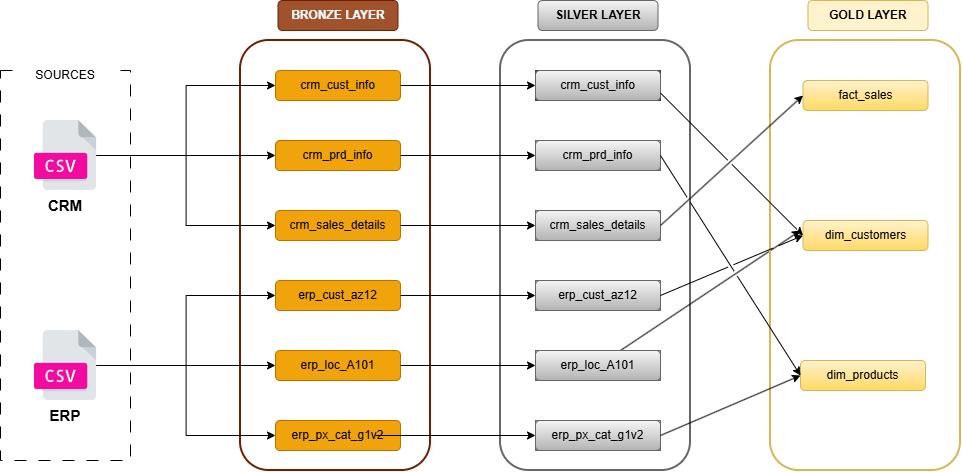

The diagram above was exported from draw.io. Its source (the exported page's mxGraphModel, read from the mxfile embedded in the PNG):
<mxGraphModel dx="1030" dy="561" grid="1" gridSize="10" guides="1" tooltips="1" connect="1" arrows="1" fold="1" page="1" pageScale="1" pageWidth="850" pageHeight="1100" math="0" shadow="0">
  <root>
    <mxCell id="0" />
    <mxCell id="1" parent="0" />
    <mxCell id="NTvSdN6l5vpWLOcUzqi1-42" parent="1" style="rounded=1;whiteSpace=wrap;html=1;fillColor=none;fontColor=#ffffff;strokeColor=#6D1F00;strokeWidth=2;" value="" vertex="1">
      <mxGeometry height="430" width="190" x="290" y="70" as="geometry" />
    </mxCell>
    <mxCell id="NTvSdN6l5vpWLOcUzqi1-1" parent="1" style="rounded=0;whiteSpace=wrap;html=1;dashed=1;dashPattern=12 12;" value="" vertex="1">
      <mxGeometry height="390" width="130" x="50" y="100" as="geometry" />
    </mxCell>
    <mxCell id="NTvSdN6l5vpWLOcUzqi1-2" parent="1" style="text;html=1;whiteSpace=wrap;strokeColor=none;fillColor=default;align=center;verticalAlign=middle;rounded=0;" value="SOURCES" vertex="1">
      <mxGeometry height="30" width="90" x="70" y="90" as="geometry" />
    </mxCell>
    <mxCell id="NTvSdN6l5vpWLOcUzqi1-3" parent="1" style="text;html=1;whiteSpace=wrap;strokeColor=none;fillColor=default;align=center;verticalAlign=middle;rounded=0;fontStyle=1;fontSize=15;" value="CRM" vertex="1">
      <mxGeometry height="30" width="90" x="70" y="220" as="geometry" />
    </mxCell>
    <mxCell id="NTvSdN6l5vpWLOcUzqi1-4" parent="1" style="text;html=1;whiteSpace=wrap;strokeColor=none;fillColor=default;align=center;verticalAlign=middle;rounded=0;fontStyle=1;fontSize=15;" value="ERP" vertex="1">
      <mxGeometry height="30" width="90" x="70" y="430" as="geometry" />
    </mxCell>
    <mxCell id="NTvSdN6l5vpWLOcUzqi1-11" connectable="0" parent="1" style="group" value="" vertex="1">
      <mxGeometry height="30" width="125" x="325" y="100" as="geometry" />
    </mxCell>
    <mxCell id="NTvSdN6l5vpWLOcUzqi1-8" parent="NTvSdN6l5vpWLOcUzqi1-11" style="rounded=1;whiteSpace=wrap;html=1;fillColor=#f0a30a;fontColor=#000000;strokeColor=#BD7000;" value="" vertex="1">
      <mxGeometry height="30" width="125" as="geometry" />
    </mxCell>
    <mxCell id="NTvSdN6l5vpWLOcUzqi1-9" parent="NTvSdN6l5vpWLOcUzqi1-11" style="text;html=1;whiteSpace=wrap;strokeColor=none;fillColor=none;align=center;verticalAlign=middle;rounded=0;" value="crm_cust_info" vertex="1">
      <mxGeometry height="30" width="75" x="25" as="geometry" />
    </mxCell>
    <mxCell id="NTvSdN6l5vpWLOcUzqi1-13" connectable="0" parent="1" style="group" value="" vertex="1">
      <mxGeometry height="30" width="125" x="325" y="310" as="geometry" />
    </mxCell>
    <mxCell id="NTvSdN6l5vpWLOcUzqi1-14" parent="NTvSdN6l5vpWLOcUzqi1-13" style="rounded=1;whiteSpace=wrap;html=1;fillColor=#f0a30a;fontColor=#000000;strokeColor=#BD7000;" value="" vertex="1">
      <mxGeometry height="30" width="125" as="geometry" />
    </mxCell>
    <mxCell id="NTvSdN6l5vpWLOcUzqi1-15" parent="NTvSdN6l5vpWLOcUzqi1-13" style="text;html=1;whiteSpace=wrap;strokeColor=none;fillColor=none;align=center;verticalAlign=middle;rounded=0;" value="erp_cust_az12" vertex="1">
      <mxGeometry height="30" width="75" x="25" as="geometry" />
    </mxCell>
    <mxCell id="NTvSdN6l5vpWLOcUzqi1-16" connectable="0" parent="1" style="group" value="" vertex="1">
      <mxGeometry height="30" width="125" x="325" y="240" as="geometry" />
    </mxCell>
    <mxCell id="NTvSdN6l5vpWLOcUzqi1-17" parent="NTvSdN6l5vpWLOcUzqi1-16" style="rounded=1;whiteSpace=wrap;html=1;fillColor=#f0a30a;fontColor=#000000;strokeColor=#BD7000;" value="" vertex="1">
      <mxGeometry height="30" width="125" as="geometry" />
    </mxCell>
    <mxCell id="NTvSdN6l5vpWLOcUzqi1-18" parent="NTvSdN6l5vpWLOcUzqi1-16" style="text;html=1;whiteSpace=wrap;strokeColor=none;fillColor=none;align=center;verticalAlign=middle;rounded=0;" value="crm_sales_details" vertex="1">
      <mxGeometry height="30" width="75" x="25" as="geometry" />
    </mxCell>
    <mxCell id="NTvSdN6l5vpWLOcUzqi1-19" connectable="0" parent="1" style="group" value="" vertex="1">
      <mxGeometry height="30" width="125" x="325" y="170" as="geometry" />
    </mxCell>
    <mxCell id="NTvSdN6l5vpWLOcUzqi1-20" parent="NTvSdN6l5vpWLOcUzqi1-19" style="rounded=1;whiteSpace=wrap;html=1;fillColor=#f0a30a;fontColor=#000000;strokeColor=#BD7000;" value="" vertex="1">
      <mxGeometry height="30" width="125" as="geometry" />
    </mxCell>
    <mxCell id="NTvSdN6l5vpWLOcUzqi1-21" parent="NTvSdN6l5vpWLOcUzqi1-19" style="text;html=1;whiteSpace=wrap;strokeColor=none;fillColor=none;align=center;verticalAlign=middle;rounded=0;" value="crm_prd_info" vertex="1">
      <mxGeometry height="30" width="75" x="25" as="geometry" />
    </mxCell>
    <mxCell id="NTvSdN6l5vpWLOcUzqi1-24" connectable="0" parent="1" style="group" value="" vertex="1">
      <mxGeometry height="30" width="125" x="325" y="450" as="geometry" />
    </mxCell>
    <mxCell id="NTvSdN6l5vpWLOcUzqi1-25" parent="NTvSdN6l5vpWLOcUzqi1-24" style="rounded=1;whiteSpace=wrap;html=1;fillColor=#f0a30a;fontColor=#000000;strokeColor=#BD7000;" value="" vertex="1">
      <mxGeometry height="30" width="125" as="geometry" />
    </mxCell>
    <mxCell id="NTvSdN6l5vpWLOcUzqi1-26" parent="NTvSdN6l5vpWLOcUzqi1-24" style="text;html=1;whiteSpace=wrap;strokeColor=none;fillColor=none;align=center;verticalAlign=middle;rounded=0;" value="erp_px_cat_g1v2" vertex="1">
      <mxGeometry height="30" width="75" x="25" as="geometry" />
    </mxCell>
    <mxCell id="NTvSdN6l5vpWLOcUzqi1-27" connectable="0" parent="1" style="group" value="" vertex="1">
      <mxGeometry height="30" width="125" x="325" y="380" as="geometry" />
    </mxCell>
    <mxCell id="NTvSdN6l5vpWLOcUzqi1-28" parent="NTvSdN6l5vpWLOcUzqi1-27" style="rounded=1;whiteSpace=wrap;html=1;fillColor=#f0a30a;fontColor=#000000;strokeColor=#BD7000;" value="" vertex="1">
      <mxGeometry height="30" width="125" as="geometry" />
    </mxCell>
    <mxCell id="NTvSdN6l5vpWLOcUzqi1-29" parent="NTvSdN6l5vpWLOcUzqi1-27" style="text;html=1;whiteSpace=wrap;strokeColor=none;fillColor=none;align=center;verticalAlign=middle;rounded=0;" value="erp_loc_A101" vertex="1">
      <mxGeometry height="30" width="75" x="25" as="geometry" />
    </mxCell>
    <mxCell id="NTvSdN6l5vpWLOcUzqi1-32" edge="1" parent="1" source="NTvSdN6l5vpWLOcUzqi1-30" style="edgeStyle=orthogonalEdgeStyle;rounded=0;orthogonalLoop=1;jettySize=auto;html=1;entryX=0;entryY=0.5;entryDx=0;entryDy=0;" target="NTvSdN6l5vpWLOcUzqi1-8">
      <mxGeometry relative="1" as="geometry" />
    </mxCell>
    <mxCell id="NTvSdN6l5vpWLOcUzqi1-33" edge="1" parent="1" source="NTvSdN6l5vpWLOcUzqi1-30" style="edgeStyle=orthogonalEdgeStyle;rounded=0;orthogonalLoop=1;jettySize=auto;html=1;entryX=0;entryY=0.5;entryDx=0;entryDy=0;" target="NTvSdN6l5vpWLOcUzqi1-20">
      <mxGeometry relative="1" as="geometry" />
    </mxCell>
    <mxCell id="NTvSdN6l5vpWLOcUzqi1-35" edge="1" parent="1" source="NTvSdN6l5vpWLOcUzqi1-30" style="edgeStyle=orthogonalEdgeStyle;rounded=0;orthogonalLoop=1;jettySize=auto;html=1;entryX=0;entryY=0.5;entryDx=0;entryDy=0;" target="NTvSdN6l5vpWLOcUzqi1-17">
      <mxGeometry relative="1" as="geometry" />
    </mxCell>
    <mxCell id="NTvSdN6l5vpWLOcUzqi1-30" parent="1" style="shape=image;html=1;verticalAlign=top;verticalLabelPosition=bottom;labelBackgroundColor=#ffffff;imageAspect=0;aspect=fixed;image=https://icons.diagrams.net/assets/files/1/CSV-3.svg;" value="" vertex="1">
      <mxGeometry height="70" width="62.22" x="83.88999999999999" y="150" as="geometry" />
    </mxCell>
    <mxCell id="NTvSdN6l5vpWLOcUzqi1-39" edge="1" parent="1" source="NTvSdN6l5vpWLOcUzqi1-31" style="edgeStyle=orthogonalEdgeStyle;rounded=0;orthogonalLoop=1;jettySize=auto;html=1;entryX=0;entryY=0.5;entryDx=0;entryDy=0;" target="NTvSdN6l5vpWLOcUzqi1-14">
      <mxGeometry relative="1" as="geometry" />
    </mxCell>
    <mxCell id="NTvSdN6l5vpWLOcUzqi1-40" edge="1" parent="1" source="NTvSdN6l5vpWLOcUzqi1-31" style="edgeStyle=orthogonalEdgeStyle;rounded=0;orthogonalLoop=1;jettySize=auto;html=1;entryX=0;entryY=0.5;entryDx=0;entryDy=0;" target="NTvSdN6l5vpWLOcUzqi1-28">
      <mxGeometry relative="1" as="geometry" />
    </mxCell>
    <mxCell id="NTvSdN6l5vpWLOcUzqi1-41" edge="1" parent="1" source="NTvSdN6l5vpWLOcUzqi1-31" style="edgeStyle=orthogonalEdgeStyle;rounded=0;orthogonalLoop=1;jettySize=auto;html=1;entryX=0;entryY=0.5;entryDx=0;entryDy=0;" target="NTvSdN6l5vpWLOcUzqi1-25">
      <mxGeometry relative="1" as="geometry" />
    </mxCell>
    <mxCell id="NTvSdN6l5vpWLOcUzqi1-31" parent="1" style="shape=image;html=1;verticalAlign=top;verticalLabelPosition=bottom;labelBackgroundColor=#ffffff;imageAspect=0;aspect=fixed;image=https://icons.diagrams.net/assets/files/1/CSV-3.svg;" value="" vertex="1">
      <mxGeometry height="70" width="62.22" x="83.88999999999999" y="360" as="geometry" />
    </mxCell>
    <mxCell id="NTvSdN6l5vpWLOcUzqi1-43" parent="1" style="rounded=1;whiteSpace=wrap;html=1;fillColor=#a0522d;fontColor=#ffffff;strokeColor=#6D1F00;fontStyle=1" value="BRONZE LAYER" vertex="1">
      <mxGeometry height="30" width="120" x="327.5" y="30" as="geometry" />
    </mxCell>
    <mxCell id="NTvSdN6l5vpWLOcUzqi1-63" parent="1" style="rounded=1;whiteSpace=wrap;html=1;fillColor=none;strokeColor=#666666;strokeWidth=2;gradientColor=#b3b3b3;" value="" vertex="1">
      <mxGeometry height="430" width="190" x="550" y="70" as="geometry" />
    </mxCell>
    <mxCell id="NTvSdN6l5vpWLOcUzqi1-64" connectable="0" parent="1" style="group;fillColor=#647687;fontColor=#ffffff;strokeColor=#314354;" value="" vertex="1">
      <mxGeometry height="30" width="125" x="585" y="100" as="geometry" />
    </mxCell>
    <mxCell id="NTvSdN6l5vpWLOcUzqi1-65" parent="NTvSdN6l5vpWLOcUzqi1-64" style="rounded=1;whiteSpace=wrap;html=1;fillColor=#f5f5f5;strokeColor=#666666;gradientColor=#b3b3b3;" value="" vertex="1">
      <mxGeometry height="30" width="125" as="geometry" />
    </mxCell>
    <mxCell id="NTvSdN6l5vpWLOcUzqi1-66" parent="NTvSdN6l5vpWLOcUzqi1-64" style="text;html=1;whiteSpace=wrap;strokeColor=none;fillColor=none;align=center;verticalAlign=middle;rounded=0;" value="crm_cust_info" vertex="1">
      <mxGeometry height="30" width="75" x="25" as="geometry" />
    </mxCell>
    <mxCell id="NTvSdN6l5vpWLOcUzqi1-67" connectable="0" parent="1" style="group;fillColor=#f5f5f5;strokeColor=#666666;gradientColor=#b3b3b3;" value="" vertex="1">
      <mxGeometry height="30" width="125" x="585" y="310" as="geometry" />
    </mxCell>
    <mxCell id="NTvSdN6l5vpWLOcUzqi1-68" parent="NTvSdN6l5vpWLOcUzqi1-67" style="rounded=1;whiteSpace=wrap;html=1;fillColor=#f5f5f5;strokeColor=#666666;gradientColor=#b3b3b3;" value="" vertex="1">
      <mxGeometry height="30" width="125" as="geometry" />
    </mxCell>
    <mxCell id="NTvSdN6l5vpWLOcUzqi1-69" parent="NTvSdN6l5vpWLOcUzqi1-67" style="text;html=1;whiteSpace=wrap;strokeColor=none;fillColor=none;align=center;verticalAlign=middle;rounded=0;" value="erp_cust_az12" vertex="1">
      <mxGeometry height="30" width="75" x="25" as="geometry" />
    </mxCell>
    <mxCell id="NTvSdN6l5vpWLOcUzqi1-70" connectable="0" parent="1" style="group;fillColor=#f5f5f5;strokeColor=#666666;gradientColor=#b3b3b3;" value="" vertex="1">
      <mxGeometry height="30" width="125" x="585" y="240" as="geometry" />
    </mxCell>
    <mxCell id="NTvSdN6l5vpWLOcUzqi1-71" parent="NTvSdN6l5vpWLOcUzqi1-70" style="rounded=1;whiteSpace=wrap;html=1;fillColor=#f5f5f5;strokeColor=#666666;gradientColor=#b3b3b3;" value="" vertex="1">
      <mxGeometry height="30" width="125" as="geometry" />
    </mxCell>
    <mxCell id="NTvSdN6l5vpWLOcUzqi1-72" parent="NTvSdN6l5vpWLOcUzqi1-70" style="text;html=1;whiteSpace=wrap;strokeColor=none;fillColor=none;align=center;verticalAlign=middle;rounded=0;" value="crm_sales_details" vertex="1">
      <mxGeometry height="30" width="75" x="25" as="geometry" />
    </mxCell>
    <mxCell id="NTvSdN6l5vpWLOcUzqi1-73" connectable="0" parent="1" style="group;fillColor=#f5f5f5;strokeColor=#666666;gradientColor=#b3b3b3;" value="" vertex="1">
      <mxGeometry height="30" width="125" x="585" y="170" as="geometry" />
    </mxCell>
    <mxCell id="NTvSdN6l5vpWLOcUzqi1-74" parent="NTvSdN6l5vpWLOcUzqi1-73" style="rounded=1;whiteSpace=wrap;html=1;fillColor=#f5f5f5;strokeColor=#666666;gradientColor=#b3b3b3;" value="" vertex="1">
      <mxGeometry height="30" width="125" as="geometry" />
    </mxCell>
    <mxCell id="NTvSdN6l5vpWLOcUzqi1-75" parent="NTvSdN6l5vpWLOcUzqi1-73" style="text;html=1;whiteSpace=wrap;strokeColor=none;fillColor=none;align=center;verticalAlign=middle;rounded=0;" value="crm_prd_info" vertex="1">
      <mxGeometry height="30" width="75" x="25" as="geometry" />
    </mxCell>
    <mxCell id="NTvSdN6l5vpWLOcUzqi1-76" connectable="0" parent="1" style="group;fillColor=#f5f5f5;strokeColor=#666666;gradientColor=#b3b3b3;" value="" vertex="1">
      <mxGeometry height="30" width="125" x="585" y="450" as="geometry" />
    </mxCell>
    <mxCell id="NTvSdN6l5vpWLOcUzqi1-77" parent="NTvSdN6l5vpWLOcUzqi1-76" style="rounded=1;whiteSpace=wrap;html=1;fillColor=#f5f5f5;strokeColor=#666666;gradientColor=#b3b3b3;" value="" vertex="1">
      <mxGeometry height="30" width="125" as="geometry" />
    </mxCell>
    <mxCell id="NTvSdN6l5vpWLOcUzqi1-78" parent="NTvSdN6l5vpWLOcUzqi1-76" style="text;html=1;whiteSpace=wrap;strokeColor=none;fillColor=none;align=center;verticalAlign=middle;rounded=0;" value="erp_px_cat_g1v2" vertex="1">
      <mxGeometry height="30" width="75" x="25" as="geometry" />
    </mxCell>
    <mxCell id="NTvSdN6l5vpWLOcUzqi1-79" connectable="0" parent="1" style="group;fillColor=#f5f5f5;strokeColor=#666666;gradientColor=#b3b3b3;" value="" vertex="1">
      <mxGeometry height="30" width="125" x="585" y="380" as="geometry" />
    </mxCell>
    <mxCell id="j6pf-r28__sCwZfy3WAp-8" edge="1" parent="NTvSdN6l5vpWLOcUzqi1-79" source="NTvSdN6l5vpWLOcUzqi1-80" style="rounded=0;orthogonalLoop=1;jettySize=auto;html=1;">
      <mxGeometry relative="1" as="geometry">
        <mxPoint x="265" y="-120" as="targetPoint" />
      </mxGeometry>
    </mxCell>
    <mxCell id="NTvSdN6l5vpWLOcUzqi1-80" parent="NTvSdN6l5vpWLOcUzqi1-79" style="rounded=1;whiteSpace=wrap;html=1;fillColor=#f5f5f5;strokeColor=#666666;gradientColor=#b3b3b3;" value="" vertex="1">
      <mxGeometry height="30" width="125" as="geometry" />
    </mxCell>
    <mxCell id="NTvSdN6l5vpWLOcUzqi1-81" parent="NTvSdN6l5vpWLOcUzqi1-79" style="text;html=1;whiteSpace=wrap;strokeColor=none;fillColor=none;align=center;verticalAlign=middle;rounded=0;" value="erp_loc_A101" vertex="1">
      <mxGeometry height="30" width="75" x="25" as="geometry" />
    </mxCell>
    <mxCell id="NTvSdN6l5vpWLOcUzqi1-82" parent="1" style="rounded=1;whiteSpace=wrap;html=1;fillColor=#f5f5f5;strokeColor=#666666;fontStyle=1;gradientColor=#b3b3b3;" value="SILVER LAYER" vertex="1">
      <mxGeometry height="30" width="120" x="587.5" y="30" as="geometry" />
    </mxCell>
    <mxCell id="NTvSdN6l5vpWLOcUzqi1-83" edge="1" parent="1" source="NTvSdN6l5vpWLOcUzqi1-8" style="edgeStyle=orthogonalEdgeStyle;rounded=0;orthogonalLoop=1;jettySize=auto;html=1;entryX=0;entryY=0.5;entryDx=0;entryDy=0;" target="NTvSdN6l5vpWLOcUzqi1-65">
      <mxGeometry relative="1" as="geometry" />
    </mxCell>
    <mxCell id="NTvSdN6l5vpWLOcUzqi1-84" edge="1" parent="1" source="NTvSdN6l5vpWLOcUzqi1-20" style="edgeStyle=orthogonalEdgeStyle;rounded=0;orthogonalLoop=1;jettySize=auto;html=1;entryX=0;entryY=0.5;entryDx=0;entryDy=0;" target="NTvSdN6l5vpWLOcUzqi1-74">
      <mxGeometry relative="1" as="geometry" />
    </mxCell>
    <mxCell id="NTvSdN6l5vpWLOcUzqi1-85" edge="1" parent="1" source="NTvSdN6l5vpWLOcUzqi1-17" style="edgeStyle=orthogonalEdgeStyle;rounded=0;orthogonalLoop=1;jettySize=auto;html=1;entryX=0;entryY=0.5;entryDx=0;entryDy=0;" target="NTvSdN6l5vpWLOcUzqi1-71">
      <mxGeometry relative="1" as="geometry" />
    </mxCell>
    <mxCell id="NTvSdN6l5vpWLOcUzqi1-86" edge="1" parent="1" source="NTvSdN6l5vpWLOcUzqi1-14" style="edgeStyle=orthogonalEdgeStyle;rounded=0;orthogonalLoop=1;jettySize=auto;html=1;entryX=0;entryY=0.5;entryDx=0;entryDy=0;" target="NTvSdN6l5vpWLOcUzqi1-68">
      <mxGeometry relative="1" as="geometry" />
    </mxCell>
    <mxCell id="NTvSdN6l5vpWLOcUzqi1-87" edge="1" parent="1" source="NTvSdN6l5vpWLOcUzqi1-28" style="edgeStyle=orthogonalEdgeStyle;rounded=0;orthogonalLoop=1;jettySize=auto;html=1;entryX=0;entryY=0.5;entryDx=0;entryDy=0;" target="NTvSdN6l5vpWLOcUzqi1-80">
      <mxGeometry relative="1" as="geometry" />
    </mxCell>
    <mxCell id="NTvSdN6l5vpWLOcUzqi1-88" edge="1" parent="1" source="NTvSdN6l5vpWLOcUzqi1-26" style="edgeStyle=orthogonalEdgeStyle;rounded=0;orthogonalLoop=1;jettySize=auto;html=1;entryX=0;entryY=0.5;entryDx=0;entryDy=0;" target="NTvSdN6l5vpWLOcUzqi1-77">
      <mxGeometry relative="1" as="geometry" />
    </mxCell>
    <mxCell id="gweT-2IOrinuuZ9EFZFH-2" parent="1" style="rounded=1;whiteSpace=wrap;html=1;fillColor=none;strokeColor=#d6b656;strokeWidth=2;" value="" vertex="1">
      <mxGeometry height="430" width="190" x="820" y="70" as="geometry" />
    </mxCell>
    <mxCell id="gweT-2IOrinuuZ9EFZFH-21" parent="1" style="rounded=1;whiteSpace=wrap;html=1;fillColor=#fff2cc;strokeColor=#d6b656;fontStyle=1;" value="GOLD LAYER" vertex="1">
      <mxGeometry height="30" width="120" x="857.5" y="30" as="geometry" />
    </mxCell>
    <mxCell id="gweT-2IOrinuuZ9EFZFH-22" parent="1" style="rounded=1;whiteSpace=wrap;html=1;fillColor=#fff2cc;strokeColor=#d6b656;gradientColor=#ffd966;" value="fact_sales" vertex="1">
      <mxGeometry height="30" width="125" x="852.5" y="110" as="geometry" />
    </mxCell>
    <mxCell id="j6pf-r28__sCwZfy3WAp-1" parent="1" style="rounded=1;whiteSpace=wrap;html=1;fillColor=#fff2cc;strokeColor=#d6b656;gradientColor=#ffd966;" value="dim_customers" vertex="1">
      <mxGeometry height="30" width="125" x="852.5" y="250" as="geometry" />
    </mxCell>
    <mxCell id="j6pf-r28__sCwZfy3WAp-2" parent="1" style="rounded=1;whiteSpace=wrap;html=1;fillColor=#fff2cc;strokeColor=#d6b656;gradientColor=#ffd966;" value="dim_products" vertex="1">
      <mxGeometry height="30" width="125" x="850" y="390" as="geometry" />
    </mxCell>
    <mxCell id="j6pf-r28__sCwZfy3WAp-4" edge="1" parent="1" source="NTvSdN6l5vpWLOcUzqi1-71" style="rounded=0;orthogonalLoop=1;jettySize=auto;html=1;entryX=0;entryY=0.5;entryDx=0;entryDy=0;exitX=1;exitY=0.5;exitDx=0;exitDy=0;jumpStyle=gap;" target="gweT-2IOrinuuZ9EFZFH-22">
      <mxGeometry relative="1" as="geometry" />
    </mxCell>
    <mxCell id="j6pf-r28__sCwZfy3WAp-5" edge="1" parent="1" source="NTvSdN6l5vpWLOcUzqi1-65" style="rounded=0;orthogonalLoop=1;jettySize=auto;html=1;entryX=0;entryY=0.5;entryDx=0;entryDy=0;exitX=1;exitY=0.75;exitDx=0;exitDy=0;jumpStyle=gap;" target="j6pf-r28__sCwZfy3WAp-1">
      <mxGeometry relative="1" as="geometry" />
    </mxCell>
    <mxCell id="j6pf-r28__sCwZfy3WAp-6" edge="1" parent="1" source="NTvSdN6l5vpWLOcUzqi1-74" style="rounded=0;orthogonalLoop=1;jettySize=auto;html=1;entryX=0;entryY=0.5;entryDx=0;entryDy=0;exitX=1;exitY=0.5;exitDx=0;exitDy=0;jumpStyle=gap;" target="j6pf-r28__sCwZfy3WAp-2">
      <mxGeometry relative="1" as="geometry" />
    </mxCell>
    <mxCell id="j6pf-r28__sCwZfy3WAp-7" edge="1" parent="1" source="NTvSdN6l5vpWLOcUzqi1-68" style="rounded=0;orthogonalLoop=1;jettySize=auto;html=1;entryX=0;entryY=0.5;entryDx=0;entryDy=0;exitX=1;exitY=0.5;exitDx=0;exitDy=0;jumpStyle=gap;" target="j6pf-r28__sCwZfy3WAp-1">
      <mxGeometry relative="1" as="geometry" />
    </mxCell>
    <mxCell id="j6pf-r28__sCwZfy3WAp-9" edge="1" parent="1" source="NTvSdN6l5vpWLOcUzqi1-77" style="rounded=0;orthogonalLoop=1;jettySize=auto;html=1;entryX=0;entryY=0.5;entryDx=0;entryDy=0;exitX=1;exitY=0.5;exitDx=0;exitDy=0;jumpStyle=gap;" target="j6pf-r28__sCwZfy3WAp-2">
      <mxGeometry relative="1" as="geometry" />
    </mxCell>
  </root>
</mxGraphModel>